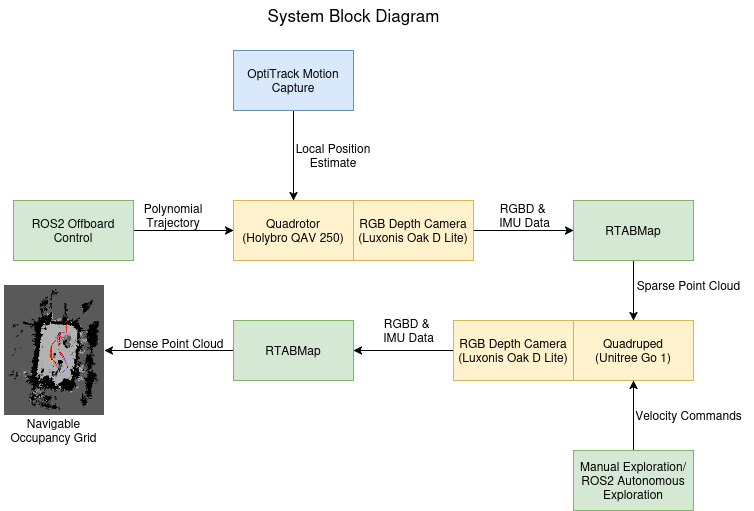

The diagram above was exported from draw.io. Its source (the exported page's mxGraphModel, read from the mxfile embedded in the PNG):
<mxGraphModel dx="2074" dy="1122" grid="1" gridSize="10" guides="1" tooltips="1" connect="1" arrows="1" fold="1" page="1" pageScale="1" pageWidth="850" pageHeight="1100" math="0" shadow="0">
  <root>
    <mxCell id="0" />
    <mxCell id="1" parent="0" />
    <mxCell id="H-JQjMTBBF2sA96Kup1K-1" value="Quadrotor&lt;br&gt;(Holybro QAV 250)" style="rounded=0;whiteSpace=wrap;html=1;fillColor=#fff2cc;strokeColor=#d6b656;" vertex="1" parent="1">
      <mxGeometry x="280" y="480" width="120" height="60" as="geometry" />
    </mxCell>
    <mxCell id="H-JQjMTBBF2sA96Kup1K-13" style="edgeStyle=orthogonalEdgeStyle;rounded=0;orthogonalLoop=1;jettySize=auto;html=1;entryX=0;entryY=0.5;entryDx=0;entryDy=0;" edge="1" parent="1" source="H-JQjMTBBF2sA96Kup1K-2" target="H-JQjMTBBF2sA96Kup1K-4">
      <mxGeometry relative="1" as="geometry" />
    </mxCell>
    <mxCell id="H-JQjMTBBF2sA96Kup1K-2" value="RGB Depth Camera&lt;br&gt;(Luxonis Oak D Lite)" style="rounded=0;whiteSpace=wrap;html=1;fillColor=#fff2cc;strokeColor=#d6b656;" vertex="1" parent="1">
      <mxGeometry x="400" y="480" width="120" height="60" as="geometry" />
    </mxCell>
    <mxCell id="H-JQjMTBBF2sA96Kup1K-3" value="Quadruped&lt;br&gt;(Unitree Go 1)" style="rounded=0;whiteSpace=wrap;html=1;fillColor=#fff2cc;strokeColor=#d6b656;" vertex="1" parent="1">
      <mxGeometry x="620" y="600" width="120" height="60" as="geometry" />
    </mxCell>
    <mxCell id="H-JQjMTBBF2sA96Kup1K-15" value="" style="edgeStyle=orthogonalEdgeStyle;rounded=0;orthogonalLoop=1;jettySize=auto;html=1;" edge="1" parent="1" source="H-JQjMTBBF2sA96Kup1K-4" target="H-JQjMTBBF2sA96Kup1K-3">
      <mxGeometry relative="1" as="geometry" />
    </mxCell>
    <mxCell id="H-JQjMTBBF2sA96Kup1K-4" value="RTABMap" style="rounded=0;whiteSpace=wrap;html=1;fillColor=#d5e8d4;strokeColor=#82b366;" vertex="1" parent="1">
      <mxGeometry x="620" y="480" width="120" height="60" as="geometry" />
    </mxCell>
    <mxCell id="H-JQjMTBBF2sA96Kup1K-5" value="&lt;font style=&quot;font-size: 17px;&quot;&gt;System Block Diagram&lt;/font&gt;" style="text;html=1;align=center;verticalAlign=middle;resizable=0;points=[];autosize=1;strokeColor=none;fillColor=none;" vertex="1" parent="1">
      <mxGeometry x="300" y="280" width="200" height="30" as="geometry" />
    </mxCell>
    <mxCell id="H-JQjMTBBF2sA96Kup1K-8" value="" style="edgeStyle=orthogonalEdgeStyle;rounded=0;orthogonalLoop=1;jettySize=auto;html=1;" edge="1" parent="1" source="H-JQjMTBBF2sA96Kup1K-7" target="H-JQjMTBBF2sA96Kup1K-1">
      <mxGeometry relative="1" as="geometry" />
    </mxCell>
    <mxCell id="H-JQjMTBBF2sA96Kup1K-7" value="OptiTrack Motion Capture" style="rounded=0;whiteSpace=wrap;html=1;fillColor=#dae8fc;strokeColor=#6c8ebf;" vertex="1" parent="1">
      <mxGeometry x="280" y="330" width="120" height="60" as="geometry" />
    </mxCell>
    <mxCell id="H-JQjMTBBF2sA96Kup1K-9" value="Local Position Estimate" style="text;html=1;align=center;verticalAlign=middle;whiteSpace=wrap;rounded=0;" vertex="1" parent="1">
      <mxGeometry x="320" y="420" width="120" height="30" as="geometry" />
    </mxCell>
    <mxCell id="H-JQjMTBBF2sA96Kup1K-11" value="" style="edgeStyle=orthogonalEdgeStyle;rounded=0;orthogonalLoop=1;jettySize=auto;html=1;" edge="1" parent="1" source="H-JQjMTBBF2sA96Kup1K-10" target="H-JQjMTBBF2sA96Kup1K-1">
      <mxGeometry relative="1" as="geometry" />
    </mxCell>
    <mxCell id="H-JQjMTBBF2sA96Kup1K-10" value="ROS2 Offboard Control" style="rounded=0;whiteSpace=wrap;html=1;fillColor=#d5e8d4;strokeColor=#82b366;" vertex="1" parent="1">
      <mxGeometry x="60" y="480" width="120" height="60" as="geometry" />
    </mxCell>
    <mxCell id="H-JQjMTBBF2sA96Kup1K-12" value="Polynomial Trajectory" style="text;html=1;align=center;verticalAlign=middle;whiteSpace=wrap;rounded=0;" vertex="1" parent="1">
      <mxGeometry x="170" y="480" width="100" height="30" as="geometry" />
    </mxCell>
    <mxCell id="H-JQjMTBBF2sA96Kup1K-14" value="&lt;div&gt;RGBD &amp;amp;&amp;nbsp;&lt;/div&gt;&lt;div&gt;IMU Data&lt;/div&gt;" style="text;html=1;align=center;verticalAlign=middle;resizable=0;points=[];autosize=1;strokeColor=none;fillColor=none;" vertex="1" parent="1">
      <mxGeometry x="536" y="475" width="70" height="40" as="geometry" />
    </mxCell>
    <mxCell id="H-JQjMTBBF2sA96Kup1K-26" value="" style="edgeStyle=orthogonalEdgeStyle;rounded=0;orthogonalLoop=1;jettySize=auto;html=1;" edge="1" parent="1" source="H-JQjMTBBF2sA96Kup1K-16" target="H-JQjMTBBF2sA96Kup1K-22">
      <mxGeometry relative="1" as="geometry" />
    </mxCell>
    <mxCell id="H-JQjMTBBF2sA96Kup1K-16" value="RGB Depth Camera&lt;br&gt;(Luxonis Oak D Lite)" style="rounded=0;whiteSpace=wrap;html=1;fillColor=#fff2cc;strokeColor=#d6b656;" vertex="1" parent="1">
      <mxGeometry x="500" y="600" width="120" height="60" as="geometry" />
    </mxCell>
    <mxCell id="H-JQjMTBBF2sA96Kup1K-17" value="Sparse Point Cloud" style="text;html=1;align=center;verticalAlign=middle;resizable=0;points=[];autosize=1;strokeColor=none;fillColor=none;" vertex="1" parent="1">
      <mxGeometry x="670" y="550" width="130" height="30" as="geometry" />
    </mxCell>
    <mxCell id="H-JQjMTBBF2sA96Kup1K-19" value="" style="edgeStyle=orthogonalEdgeStyle;rounded=0;orthogonalLoop=1;jettySize=auto;html=1;" edge="1" parent="1" source="H-JQjMTBBF2sA96Kup1K-18" target="H-JQjMTBBF2sA96Kup1K-3">
      <mxGeometry relative="1" as="geometry" />
    </mxCell>
    <mxCell id="H-JQjMTBBF2sA96Kup1K-18" value="Manual Exploration/ROS2 Autonomous Exploration" style="rounded=0;whiteSpace=wrap;html=1;fillColor=#d5e8d4;strokeColor=#82b366;" vertex="1" parent="1">
      <mxGeometry x="620" y="730" width="120" height="60" as="geometry" />
    </mxCell>
    <mxCell id="H-JQjMTBBF2sA96Kup1K-21" value="Velocity Commands" style="text;html=1;align=center;verticalAlign=middle;resizable=0;points=[];autosize=1;strokeColor=none;fillColor=none;" vertex="1" parent="1">
      <mxGeometry x="670" y="680" width="130" height="30" as="geometry" />
    </mxCell>
    <mxCell id="H-JQjMTBBF2sA96Kup1K-32" value="" style="edgeStyle=orthogonalEdgeStyle;rounded=0;orthogonalLoop=1;jettySize=auto;html=1;" edge="1" parent="1" source="H-JQjMTBBF2sA96Kup1K-22" target="H-JQjMTBBF2sA96Kup1K-31">
      <mxGeometry relative="1" as="geometry" />
    </mxCell>
    <mxCell id="H-JQjMTBBF2sA96Kup1K-22" value="RTABMap" style="rounded=0;whiteSpace=wrap;html=1;fillColor=#d5e8d4;strokeColor=#82b366;" vertex="1" parent="1">
      <mxGeometry x="280" y="600" width="120" height="60" as="geometry" />
    </mxCell>
    <mxCell id="H-JQjMTBBF2sA96Kup1K-23" value="&lt;div&gt;RGBD &amp;amp;&amp;nbsp;&lt;/div&gt;&lt;div&gt;IMU Data&lt;/div&gt;" style="text;html=1;align=center;verticalAlign=middle;resizable=0;points=[];autosize=1;strokeColor=none;fillColor=none;" vertex="1" parent="1">
      <mxGeometry x="420" y="590" width="70" height="40" as="geometry" />
    </mxCell>
    <mxCell id="H-JQjMTBBF2sA96Kup1K-31" value="" style="shape=image;imageAspect=0;aspect=fixed;verticalLabelPosition=bottom;verticalAlign=top;image=data:image/png,(base64 omitted: 12792 chars);direction=east;" vertex="1" parent="1">
      <mxGeometry x="50.72999999999999" y="565" width="100.27" height="130" as="geometry" />
    </mxCell>
    <mxCell id="H-JQjMTBBF2sA96Kup1K-33" value="Dense Point Cloud" style="text;html=1;align=center;verticalAlign=middle;resizable=0;points=[];autosize=1;strokeColor=none;fillColor=none;" vertex="1" parent="1">
      <mxGeometry x="160" y="608" width="120" height="30" as="geometry" />
    </mxCell>
    <mxCell id="H-JQjMTBBF2sA96Kup1K-34" value="Navigable Occupancy Grid" style="text;html=1;align=center;verticalAlign=middle;whiteSpace=wrap;rounded=0;" vertex="1" parent="1">
      <mxGeometry x="46.300000000000004" y="695" width="109.13" height="30" as="geometry" />
    </mxCell>
  </root>
</mxGraphModel>